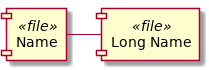

The diagram above was rendered by PlantUML. Its source (embedded in the PNG):
@startuml components_file


















component "Name" <<file>>

component "Long Name" as Name2 <<file>>

Name - Name2

@enduml